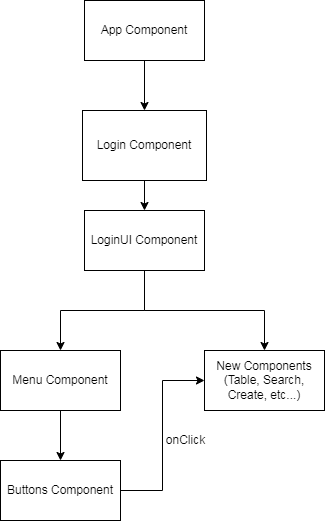

The diagram above was exported from draw.io. Its source (the exported page's mxGraphModel, read from the mxfile embedded in the PNG):
<mxGraphModel dx="1422" dy="705" grid="1" gridSize="10" guides="1" tooltips="1" connect="1" arrows="1" fold="1" page="1" pageScale="1" pageWidth="827" pageHeight="1169" math="0" shadow="0">
  <root>
    <mxCell id="0" />
    <mxCell id="1" parent="0" />
    <mxCell id="J0qFi-1H_1w-ryg2jtsO-3" value="" style="edgeStyle=orthogonalEdgeStyle;rounded=0;orthogonalLoop=1;jettySize=auto;html=1;" edge="1" parent="1" source="J0qFi-1H_1w-ryg2jtsO-1" target="J0qFi-1H_1w-ryg2jtsO-2">
      <mxGeometry relative="1" as="geometry" />
    </mxCell>
    <mxCell id="J0qFi-1H_1w-ryg2jtsO-1" value="Login Component&lt;br&gt;" style="rounded=0;whiteSpace=wrap;html=1;" vertex="1" parent="1">
      <mxGeometry x="352" y="160" width="124" height="70" as="geometry" />
    </mxCell>
    <mxCell id="J0qFi-1H_1w-ryg2jtsO-5" value="" style="edgeStyle=orthogonalEdgeStyle;rounded=0;orthogonalLoop=1;jettySize=auto;html=1;" edge="1" parent="1" source="J0qFi-1H_1w-ryg2jtsO-2" target="J0qFi-1H_1w-ryg2jtsO-4">
      <mxGeometry relative="1" as="geometry" />
    </mxCell>
    <mxCell id="J0qFi-1H_1w-ryg2jtsO-7" value="" style="edgeStyle=orthogonalEdgeStyle;rounded=0;orthogonalLoop=1;jettySize=auto;html=1;" edge="1" parent="1" source="J0qFi-1H_1w-ryg2jtsO-2" target="J0qFi-1H_1w-ryg2jtsO-6">
      <mxGeometry relative="1" as="geometry" />
    </mxCell>
    <mxCell id="J0qFi-1H_1w-ryg2jtsO-2" value="LoginUI Component" style="whiteSpace=wrap;html=1;rounded=0;" vertex="1" parent="1">
      <mxGeometry x="354" y="260" width="120" height="60" as="geometry" />
    </mxCell>
    <mxCell id="J0qFi-1H_1w-ryg2jtsO-9" value="" style="edgeStyle=orthogonalEdgeStyle;rounded=0;orthogonalLoop=1;jettySize=auto;html=1;" edge="1" parent="1" source="J0qFi-1H_1w-ryg2jtsO-4" target="J0qFi-1H_1w-ryg2jtsO-8">
      <mxGeometry relative="1" as="geometry" />
    </mxCell>
    <mxCell id="J0qFi-1H_1w-ryg2jtsO-4" value="Menu Component" style="whiteSpace=wrap;html=1;rounded=0;" vertex="1" parent="1">
      <mxGeometry x="270" y="400" width="120" height="60" as="geometry" />
    </mxCell>
    <mxCell id="J0qFi-1H_1w-ryg2jtsO-6" value="New Components&lt;br&gt;(Table, Search, Create, etc...)" style="whiteSpace=wrap;html=1;rounded=0;" vertex="1" parent="1">
      <mxGeometry x="474" y="400" width="120" height="60" as="geometry" />
    </mxCell>
    <mxCell id="J0qFi-1H_1w-ryg2jtsO-10" style="edgeStyle=orthogonalEdgeStyle;rounded=0;orthogonalLoop=1;jettySize=auto;html=1;entryX=0;entryY=0.5;entryDx=0;entryDy=0;" edge="1" parent="1" source="J0qFi-1H_1w-ryg2jtsO-8" target="J0qFi-1H_1w-ryg2jtsO-6">
      <mxGeometry relative="1" as="geometry" />
    </mxCell>
    <mxCell id="J0qFi-1H_1w-ryg2jtsO-8" value="Buttons Component" style="whiteSpace=wrap;html=1;rounded=0;" vertex="1" parent="1">
      <mxGeometry x="270" y="510" width="120" height="60" as="geometry" />
    </mxCell>
    <mxCell id="J0qFi-1H_1w-ryg2jtsO-11" value="onClick" style="text;html=1;align=center;verticalAlign=middle;resizable=0;points=[];autosize=1;strokeColor=none;fillColor=none;" vertex="1" parent="1">
      <mxGeometry x="430" y="480" width="50" height="20" as="geometry" />
    </mxCell>
    <mxCell id="J0qFi-1H_1w-ryg2jtsO-14" style="edgeStyle=orthogonalEdgeStyle;rounded=0;orthogonalLoop=1;jettySize=auto;html=1;exitX=0.5;exitY=1;exitDx=0;exitDy=0;entryX=0.5;entryY=0;entryDx=0;entryDy=0;" edge="1" parent="1" source="J0qFi-1H_1w-ryg2jtsO-12" target="J0qFi-1H_1w-ryg2jtsO-1">
      <mxGeometry relative="1" as="geometry" />
    </mxCell>
    <mxCell id="J0qFi-1H_1w-ryg2jtsO-12" value="App Component" style="whiteSpace=wrap;html=1;rounded=0;" vertex="1" parent="1">
      <mxGeometry x="354" y="50" width="120" height="60" as="geometry" />
    </mxCell>
  </root>
</mxGraphModel>